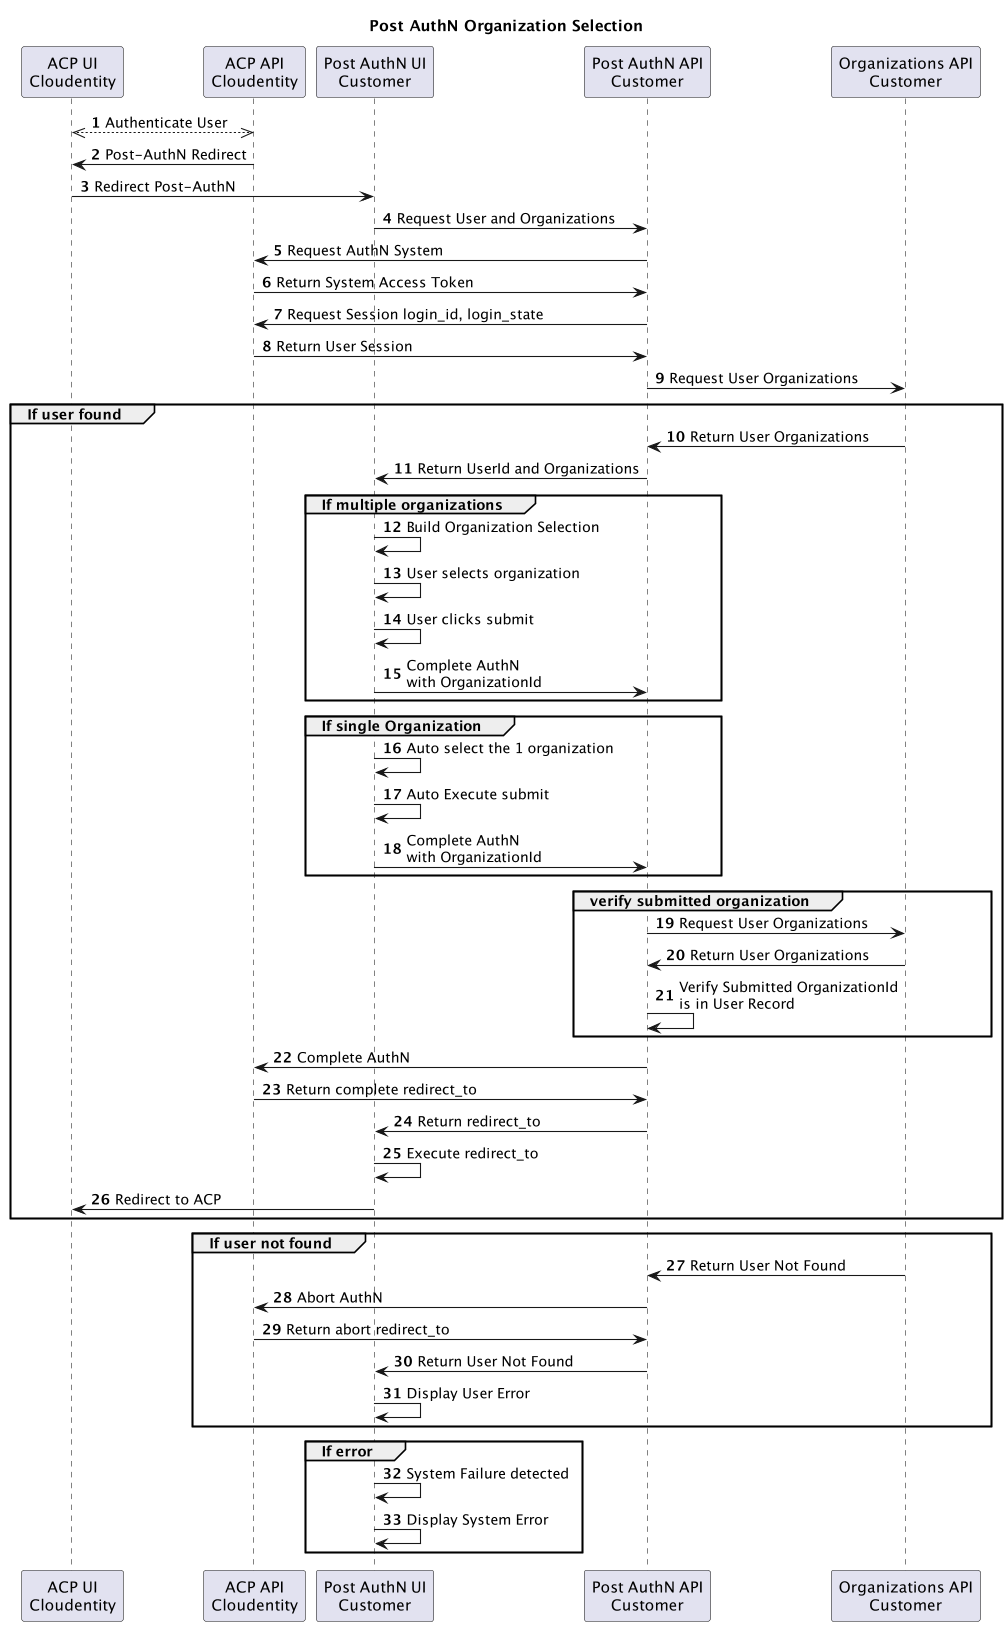

The diagram above was rendered by PlantUML. Its source (embedded in the PNG):
@startuml

title "Post AuthN Organization Selection"
scale 1.09
autonumber
participant acp_ui as "ACP UI\nCloudentity"
participant acp_api as "ACP API\nCloudentity"
participant post_authn_ui as "Post AuthN UI\nCustomer"
participant post_authn_api as "Post AuthN API\nCustomer"
participant customer_api as "Organizations API\nCustomer"

acp_ui <-->> acp_api: Authenticate User

acp_ui <- acp_api: Post-AuthN Redirect
post_authn_ui <- acp_ui: Redirect Post-AuthN
post_authn_ui -> post_authn_api: Request User and Organizations

acp_api <- post_authn_api: Request AuthN System
acp_api -> post_authn_api: Return System Access Token

acp_api <- post_authn_api: Request Session login_id, login_state
acp_api -> post_authn_api: Return User Session

post_authn_api -> customer_api: Request User Organizations

group If user found
  post_authn_api <- customer_api: Return User Organizations
  post_authn_ui <- post_authn_api: Return UserId and Organizations
  group If multiple organizations
    post_authn_ui -> post_authn_ui: Build Organization Selection
    post_authn_ui -> post_authn_ui: User selects organization
    post_authn_ui -> post_authn_ui: User clicks submit
    post_authn_ui -> post_authn_api: Complete AuthN\nwith OrganizationId
  end
  group If single Organization
    post_authn_ui -> post_authn_ui: Auto select the 1 organization
    post_authn_ui -> post_authn_ui: Auto Execute submit
    post_authn_ui -> post_authn_api: Complete AuthN\nwith OrganizationId
  end
  group verify submitted organization
    post_authn_api -> customer_api: Request User Organizations
    post_authn_api <- customer_api: Return User Organizations
    post_authn_api -> post_authn_api: Verify Submitted OrganizationId\nis in User Record
  end
  acp_api <- post_authn_api: Complete AuthN
  acp_api -> post_authn_api: Return complete redirect_to
  post_authn_ui <- post_authn_api: Return redirect_to
  post_authn_ui-> post_authn_ui: Execute redirect_to
  acp_ui <- post_authn_ui: Redirect to ACP
end

group If user not found
  post_authn_api <- customer_api: Return User Not Found
  acp_api <- post_authn_api: Abort AuthN
  acp_api -> post_authn_api: Return abort redirect_to
  post_authn_ui <- post_authn_api: Return User Not Found
  post_authn_ui -> post_authn_ui: Display User Error
end

group If error
  post_authn_ui -> post_authn_ui: System Failure detected
  post_authn_ui -> post_authn_ui: Display System Error
end

@enduml